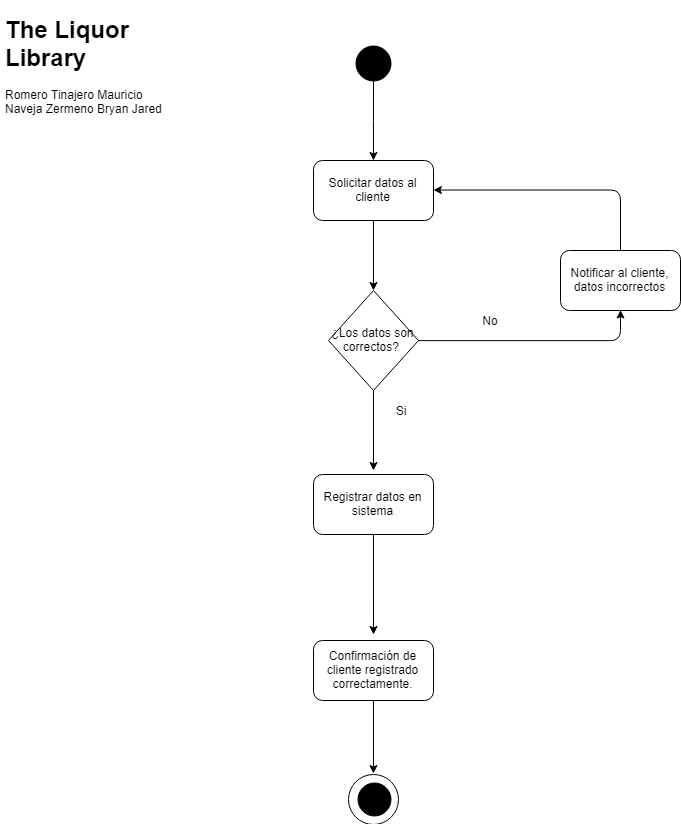

The diagram above was exported from draw.io. Its source (the exported page's mxGraphModel, read from the mxfile embedded in the PNG):
<mxGraphModel dx="1640" dy="944" grid="1" gridSize="10" guides="1" tooltips="1" connect="1" arrows="1" fold="1" page="1" pageScale="1" pageWidth="827" pageHeight="1169" math="0" shadow="0">
  <root>
    <mxCell id="0" />
    <mxCell id="1" parent="0" />
    <mxCell id="yz-0Zfb1sCmRYzUgoZFl-4" value="" style="edgeStyle=orthogonalEdgeStyle;rounded=0;orthogonalLoop=1;jettySize=auto;html=1;" parent="1" source="yz-0Zfb1sCmRYzUgoZFl-1" target="yz-0Zfb1sCmRYzUgoZFl-3" edge="1">
      <mxGeometry relative="1" as="geometry" />
    </mxCell>
    <mxCell id="yz-0Zfb1sCmRYzUgoZFl-1" value="" style="ellipse;whiteSpace=wrap;html=1;aspect=fixed;fillColor=#000000;" parent="1" vertex="1">
      <mxGeometry x="395.5" y="75" width="35" height="35" as="geometry" />
    </mxCell>
    <mxCell id="yz-0Zfb1sCmRYzUgoZFl-3" value="Solicitar datos al cliente" style="rounded=1;whiteSpace=wrap;html=1;fillColor=#FFFFFF;" parent="1" vertex="1">
      <mxGeometry x="353" y="190" width="120" height="60" as="geometry" />
    </mxCell>
    <mxCell id="yz-0Zfb1sCmRYzUgoZFl-6" value="" style="endArrow=classic;html=1;strokeWidth=1;exitX=0.5;exitY=1;exitDx=0;exitDy=0;" parent="1" source="yz-0Zfb1sCmRYzUgoZFl-3" edge="1">
      <mxGeometry width="50" height="50" relative="1" as="geometry">
        <mxPoint x="370" y="480" as="sourcePoint" />
        <mxPoint x="413" y="320" as="targetPoint" />
      </mxGeometry>
    </mxCell>
    <mxCell id="yz-0Zfb1sCmRYzUgoZFl-7" value="Registrar datos en sistema" style="rounded=1;whiteSpace=wrap;html=1;fillColor=#FFFFFF;" parent="1" vertex="1">
      <mxGeometry x="353" y="504" width="120" height="60" as="geometry" />
    </mxCell>
    <mxCell id="yz-0Zfb1sCmRYzUgoZFl-9" value="&lt;span&gt;¿Los datos son correctos?&amp;nbsp;&lt;/span&gt;" style="rhombus;whiteSpace=wrap;html=1;fillColor=#FFFFFF;" parent="1" vertex="1">
      <mxGeometry x="368" y="320" width="90" height="100" as="geometry" />
    </mxCell>
    <mxCell id="yz-0Zfb1sCmRYzUgoZFl-11" value="" style="endArrow=classic;html=1;strokeWidth=1;exitX=1;exitY=0.5;exitDx=0;exitDy=0;edgeStyle=orthogonalEdgeStyle;entryX=0.5;entryY=1;entryDx=0;entryDy=0;" parent="1" source="yz-0Zfb1sCmRYzUgoZFl-9" target="yz-0Zfb1sCmRYzUgoZFl-12" edge="1">
      <mxGeometry width="50" height="50" relative="1" as="geometry">
        <mxPoint x="620" y="440" as="sourcePoint" />
        <mxPoint x="670" y="390" as="targetPoint" />
      </mxGeometry>
    </mxCell>
    <mxCell id="yz-0Zfb1sCmRYzUgoZFl-12" value="Notificar al cliente, datos incorrectos" style="rounded=1;whiteSpace=wrap;html=1;fillColor=#FFFFFF;" parent="1" vertex="1">
      <mxGeometry x="600" y="280" width="120" height="60" as="geometry" />
    </mxCell>
    <mxCell id="yz-0Zfb1sCmRYzUgoZFl-13" value="" style="endArrow=classic;html=1;strokeWidth=1;exitX=0.5;exitY=0;exitDx=0;exitDy=0;edgeStyle=orthogonalEdgeStyle;entryX=1;entryY=0.5;entryDx=0;entryDy=0;" parent="1" source="yz-0Zfb1sCmRYzUgoZFl-12" target="yz-0Zfb1sCmRYzUgoZFl-3" edge="1">
      <mxGeometry width="50" height="50" relative="1" as="geometry">
        <mxPoint x="600" y="230" as="sourcePoint" />
        <mxPoint x="650" y="180" as="targetPoint" />
      </mxGeometry>
    </mxCell>
    <mxCell id="yz-0Zfb1sCmRYzUgoZFl-16" value="" style="endArrow=classic;html=1;strokeWidth=1;exitX=0.5;exitY=1;exitDx=0;exitDy=0;" parent="1" source="yz-0Zfb1sCmRYzUgoZFl-7" edge="1">
      <mxGeometry width="50" height="50" relative="1" as="geometry">
        <mxPoint x="353" y="744" as="sourcePoint" />
        <mxPoint x="413" y="664" as="targetPoint" />
      </mxGeometry>
    </mxCell>
    <mxCell id="yz-0Zfb1sCmRYzUgoZFl-17" value="" style="endArrow=classic;html=1;strokeWidth=1;exitX=0.5;exitY=1;exitDx=0;exitDy=0;" parent="1" source="yz-0Zfb1sCmRYzUgoZFl-9" edge="1">
      <mxGeometry width="50" height="50" relative="1" as="geometry">
        <mxPoint x="550" y="730" as="sourcePoint" />
        <mxPoint x="413" y="500" as="targetPoint" />
      </mxGeometry>
    </mxCell>
    <mxCell id="yz-0Zfb1sCmRYzUgoZFl-19" value="Confirmación de cliente registrado correctamente." style="rounded=1;whiteSpace=wrap;html=1;fillColor=#FFFFFF;" parent="1" vertex="1">
      <mxGeometry x="353" y="670" width="120" height="60" as="geometry" />
    </mxCell>
    <mxCell id="yz-0Zfb1sCmRYzUgoZFl-24" value="No" style="text;html=1;strokeColor=none;fillColor=none;align=center;verticalAlign=middle;whiteSpace=wrap;rounded=0;" parent="1" vertex="1">
      <mxGeometry x="510" y="340" width="40" height="20" as="geometry" />
    </mxCell>
    <mxCell id="yz-0Zfb1sCmRYzUgoZFl-25" value="Si" style="text;html=1;strokeColor=none;fillColor=none;align=center;verticalAlign=middle;whiteSpace=wrap;rounded=0;" parent="1" vertex="1">
      <mxGeometry x="420" y="430" width="40" height="20" as="geometry" />
    </mxCell>
    <mxCell id="yz-0Zfb1sCmRYzUgoZFl-26" value="" style="ellipse;whiteSpace=wrap;html=1;aspect=fixed;fillColor=#FFFFFF;" parent="1" vertex="1">
      <mxGeometry x="388" y="803.5" width="50" height="50" as="geometry" />
    </mxCell>
    <mxCell id="yz-0Zfb1sCmRYzUgoZFl-27" value="" style="endArrow=classic;html=1;strokeWidth=1;exitX=0.5;exitY=1;exitDx=0;exitDy=0;entryX=0.5;entryY=0;entryDx=0;entryDy=0;" parent="1" source="yz-0Zfb1sCmRYzUgoZFl-19" target="yz-0Zfb1sCmRYzUgoZFl-26" edge="1">
      <mxGeometry width="50" height="50" relative="1" as="geometry">
        <mxPoint x="280" y="870" as="sourcePoint" />
        <mxPoint x="330" y="820" as="targetPoint" />
      </mxGeometry>
    </mxCell>
    <mxCell id="yz-0Zfb1sCmRYzUgoZFl-28" value="" style="ellipse;whiteSpace=wrap;html=1;aspect=fixed;fillColor=#000000;" parent="1" vertex="1">
      <mxGeometry x="397" y="812" width="33" height="33" as="geometry" />
    </mxCell>
    <mxCell id="yz-0Zfb1sCmRYzUgoZFl-29" value="&lt;h1&gt;The Liquor Library&lt;/h1&gt;&lt;div&gt;Romero Tinajero Mauricio&lt;/div&gt;&lt;div&gt;Naveja Zermeno Bryan Jared&lt;/div&gt;" style="text;html=1;strokeColor=none;fillColor=none;spacing=5;spacingTop=-20;whiteSpace=wrap;overflow=hidden;rounded=0;" parent="1" vertex="1">
      <mxGeometry x="40" y="40" width="190" height="120" as="geometry" />
    </mxCell>
  </root>
</mxGraphModel>